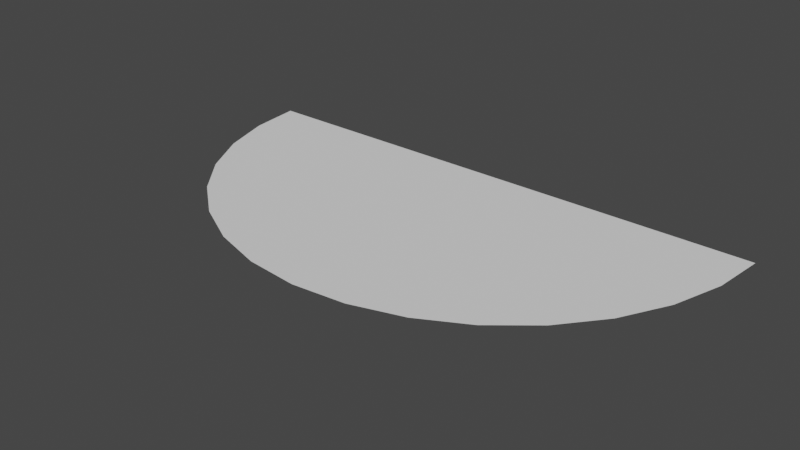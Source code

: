 # Source: SemiCircle.blend  (saved by Blender 2.92.15; exported with 4.5.12 LTS)
import bpy
from mathutils import Matrix  # noqa: F401  (used for matrix-valued properties, if any)

bpy.ops.wm.read_factory_settings(use_empty=True)
scene = bpy.context.scene
scene.name = 'Scene'

# ---- collections
col_collection = bpy.data.collections.new('Collection'); scene.collection.children.link(col_collection)

# ---- world
world_world = bpy.data.worlds.new('World'); scene.world = world_world
world_world.use_nodes = True; world_world.node_tree.nodes.clear()
_N = world_world.node_tree.nodes; _L = world_world.node_tree.links
n0 = _N.new('ShaderNodeOutputWorld'); n0.name = 'World Output'; n0.location = (300, 300)
n1 = _N.new('ShaderNodeBackground'); n1.name = 'Background'; n1.location = (10, 300)
n1.inputs[0].default_value = (0.05088, 0.05088, 0.05088, 1.0)
_L.new(n1.outputs[0], n0.inputs[0])
n0.is_active_output = True
world_world.color = (0.05088, 0.05088, 0.05088)
world_world.use_sun_shadow = False
world_world.sun_shadow_jitter_overblur = 0.0

# ---- meshes
me_circle = bpy.data.meshes.new('Circle')
me_circle.from_pydata([(-1.0, 0.423, 0.0), (-0.9808, 0.228, 0.0), (-0.9239, 0.04037, 0.0), (-0.8315, -0.1325, 0.0), (-0.7071, -0.2841, 0.0), (-0.5556, -0.4084, 0.0), (-0.3827, -0.5008, 0.0), (-0.1951, -0.5577, 0.0), (1.397e-07, -0.577, 0.0), (0.1951, -0.5577, 0.0), (0.3827, -0.5008, 0.0), (0.5556, -0.4084, 0.0), (0.7071, -0.2841, 0.0), (0.8315, -0.1325, 0.0), (0.9239, 0.04037, 0.0), (0.9808, 0.228, 0.0), (1.0, 0.423, 0.0)], [], [(1, 2, 3, 4, 5, 6, 7, 8, 9, 10, 11, 12, 13, 14, 15, 16, 0)])
_uv = me_circle.uv_layers.new(name='UVMap')
_uv.uv.foreach_set('vector', [0.0, 0.0, 0.0, 0.0, 0.0, 0.0, 0.0, 0.0, 0.0, 0.0, 0.0, 0.0, 0.0, 0.0, 0.0, 0.0, 0.0, 0.0, 0.0, 0.0, 0.0, 0.0, 0.0, 0.0, 0.0, 0.0, 0.0, 0.0, 0.0, 0.0, 0.0, 0.0, 0.0, 0.0])
me_circle.use_remesh_fix_poles = True
me_circle.use_remesh_preserve_attributes = False
me_circle.use_mirror_vertex_groups = False
me_circle.update()

# ---- objects
ob_circle = bpy.data.objects.new('Circle', me_circle)

# ---- transforms, parenting, visibility, modifiers, constraints
ob_circle.location = (1.862e-07, -0.423, 0.0)
ob_circle.lineart.crease_threshold = 0.0

# ---- collection membership
col_collection.objects.link(ob_circle)

# ---- scene / render settings (as saved in the file)
scene.frame_start = 1; scene.frame_end = 250; scene.frame_set(1)
scene.render.engine = 'BLENDER_EEVEE_NEXT'
scene.cycles.use_denoising = False
scene.cycles.samples = 128
scene.cycles.sampling_pattern = 'TABULATED_SOBOL'
scene.cycles.use_adaptive_sampling = False
scene.cycles.use_light_tree = False
scene.view_settings.view_transform = 'Filmic'
bpy.context.view_layer.update()

# ---- added for rendering (the .blend has no active camera and no usable light): camera, sun
cam_auto = bpy.data.cameras.new('AutoCamera')
cam_auto.lens = 50.0
cam_auto.sensor_width = 36.0
cam_auto.clip_end = 1000.0
ob_auto_camera = bpy.data.objects.new('AutoCamera', cam_auto)
scene.collection.objects.link(ob_auto_camera)
ob_auto_camera.location = (2.06887, -2.98264, 1.65509)
ob_auto_camera.rotation_euler = (1.09748, -7.21219e-08, 0.694738)
scene.camera = ob_auto_camera
light_auto_sun = bpy.data.lights.new('AutoSun', 'SUN')
light_auto_sun.energy = 3.0
light_auto_sun.angle = 0.0523599
ob_auto_sun = bpy.data.objects.new('AutoSun', light_auto_sun)
scene.collection.objects.link(ob_auto_sun)
ob_auto_sun.rotation_euler = (0.872665, 0.174533, 0.523599)
bpy.context.view_layer.update()
